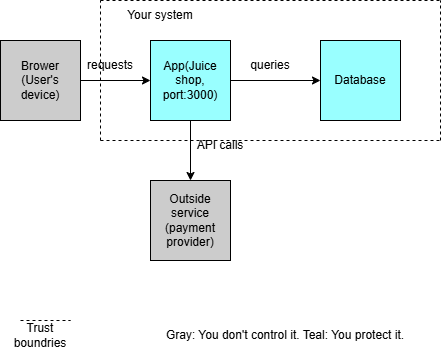

The diagram above was exported from draw.io. Its source (the exported page's mxGraphModel, read from the mxfile embedded in the PNG):
<mxGraphModel dx="1030" dy="527" grid="1" gridSize="10" guides="1" tooltips="1" connect="1" arrows="1" fold="1" page="1" pageScale="1" pageWidth="850" pageHeight="1100" math="0" shadow="0">
  <root>
    <mxCell id="0" />
    <mxCell id="1" parent="0" />
    <mxCell id="T8_z3vzxSkDCDZHbnmwq-7" edge="1" parent="1" source="T8_z3vzxSkDCDZHbnmwq-1" style="edgeStyle=orthogonalEdgeStyle;rounded=0;orthogonalLoop=1;jettySize=auto;html=1;entryX=0;entryY=0.5;entryDx=0;entryDy=0;" target="T8_z3vzxSkDCDZHbnmwq-2">
      <mxGeometry relative="1" as="geometry" />
    </mxCell>
    <mxCell id="T8_z3vzxSkDCDZHbnmwq-1" parent="1" style="whiteSpace=wrap;html=1;aspect=fixed;fillColor=#CCCCCC;" value="Brower (User's device)" vertex="1">
      <mxGeometry height="80" width="80" x="120" y="80" as="geometry" />
    </mxCell>
    <mxCell id="T8_z3vzxSkDCDZHbnmwq-8" edge="1" parent="1" source="T8_z3vzxSkDCDZHbnmwq-2" style="edgeStyle=orthogonalEdgeStyle;rounded=0;orthogonalLoop=1;jettySize=auto;html=1;" target="T8_z3vzxSkDCDZHbnmwq-3" value="">
      <mxGeometry relative="1" as="geometry" />
    </mxCell>
    <mxCell id="T8_z3vzxSkDCDZHbnmwq-13" edge="1" parent="1" source="T8_z3vzxSkDCDZHbnmwq-2" style="edgeStyle=orthogonalEdgeStyle;rounded=0;orthogonalLoop=1;jettySize=auto;html=1;" target="T8_z3vzxSkDCDZHbnmwq-4" value="">
      <mxGeometry relative="1" as="geometry" />
    </mxCell>
    <mxCell id="T8_z3vzxSkDCDZHbnmwq-2" parent="1" style="whiteSpace=wrap;html=1;aspect=fixed;fillColor=#99FFFF;" value="App(Juice shop, port:3000)" vertex="1">
      <mxGeometry height="80" width="80" x="270" y="80" as="geometry" />
    </mxCell>
    <mxCell id="T8_z3vzxSkDCDZHbnmwq-3" parent="1" style="whiteSpace=wrap;html=1;aspect=fixed;fillColor=#99FFFF;" value="Database" vertex="1">
      <mxGeometry height="80" width="80" x="440" y="80" as="geometry" />
    </mxCell>
    <mxCell id="T8_z3vzxSkDCDZHbnmwq-4" parent="1" style="whiteSpace=wrap;html=1;aspect=fixed;fillColor=#CCCCCC;" value="Outside service (payment provider)" vertex="1">
      <mxGeometry height="80" width="80" x="270" y="220" as="geometry" />
    </mxCell>
    <mxCell id="T8_z3vzxSkDCDZHbnmwq-10" parent="1" style="text;html=1;whiteSpace=wrap;strokeColor=none;fillColor=none;align=center;verticalAlign=middle;rounded=0;" value="requests" vertex="1">
      <mxGeometry height="30" width="60" x="200" y="90" as="geometry" />
    </mxCell>
    <mxCell id="T8_z3vzxSkDCDZHbnmwq-11" parent="1" style="text;html=1;whiteSpace=wrap;strokeColor=none;fillColor=none;align=center;verticalAlign=middle;rounded=0;" value="queries" vertex="1">
      <mxGeometry height="30" width="60" x="360" y="90" as="geometry" />
    </mxCell>
    <mxCell id="T8_z3vzxSkDCDZHbnmwq-14" parent="1" style="text;html=1;whiteSpace=wrap;strokeColor=none;fillColor=none;align=center;verticalAlign=middle;rounded=0;" value="API calls" vertex="1">
      <mxGeometry height="30" width="60" x="310" y="170" as="geometry" />
    </mxCell>
    <mxCell id="T8_z3vzxSkDCDZHbnmwq-16" edge="1" parent="1" style="endArrow=none;dashed=1;html=1;rounded=0;" value="">
      <mxGeometry height="50" relative="1" width="50" as="geometry">
        <mxPoint x="220" y="180" as="sourcePoint" />
        <mxPoint x="560" y="180" as="targetPoint" />
      </mxGeometry>
    </mxCell>
    <mxCell id="T8_z3vzxSkDCDZHbnmwq-17" edge="1" parent="1" style="endArrow=none;dashed=1;html=1;rounded=0;" value="">
      <mxGeometry height="50" relative="1" width="50" as="geometry">
        <mxPoint x="220" y="180" as="sourcePoint" />
        <mxPoint x="220" y="40" as="targetPoint" />
      </mxGeometry>
    </mxCell>
    <mxCell id="T8_z3vzxSkDCDZHbnmwq-18" edge="1" parent="1" style="endArrow=none;dashed=1;html=1;rounded=0;" value="">
      <mxGeometry height="50" relative="1" width="50" as="geometry">
        <mxPoint x="220" y="40" as="sourcePoint" />
        <mxPoint x="560" y="40" as="targetPoint" />
      </mxGeometry>
    </mxCell>
    <mxCell id="T8_z3vzxSkDCDZHbnmwq-19" edge="1" parent="1" style="endArrow=none;dashed=1;html=1;rounded=0;" value="">
      <mxGeometry height="50" relative="1" width="50" as="geometry">
        <mxPoint x="560" y="180" as="sourcePoint" />
        <mxPoint x="560" y="40" as="targetPoint" />
      </mxGeometry>
    </mxCell>
    <mxCell id="T8_z3vzxSkDCDZHbnmwq-20" parent="1" style="text;html=1;whiteSpace=wrap;strokeColor=none;fillColor=none;align=center;verticalAlign=middle;rounded=0;" value="Your system" vertex="1">
      <mxGeometry height="30" width="100" x="230" y="40" as="geometry" />
    </mxCell>
    <mxCell id="T8_z3vzxSkDCDZHbnmwq-22" edge="1" parent="1" style="endArrow=none;dashed=1;html=1;rounded=0;" value="">
      <mxGeometry height="50" relative="1" width="50" as="geometry">
        <mxPoint x="140" y="360" as="sourcePoint" />
        <mxPoint x="190" y="360" as="targetPoint" />
      </mxGeometry>
    </mxCell>
    <mxCell id="T8_z3vzxSkDCDZHbnmwq-23" parent="1" style="text;html=1;whiteSpace=wrap;strokeColor=none;fillColor=none;align=center;verticalAlign=middle;rounded=0;" value="Trust boundries" vertex="1">
      <mxGeometry height="30" width="60" x="130" y="360" as="geometry" />
    </mxCell>
    <mxCell id="T8_z3vzxSkDCDZHbnmwq-24" parent="1" style="text;html=1;whiteSpace=wrap;strokeColor=none;fillColor=none;align=center;verticalAlign=middle;rounded=0;" value="Gray: You don't control it. Teal: You protect it." vertex="1">
      <mxGeometry height="30" width="310" x="250" y="360" as="geometry" />
    </mxCell>
  </root>
</mxGraphModel>